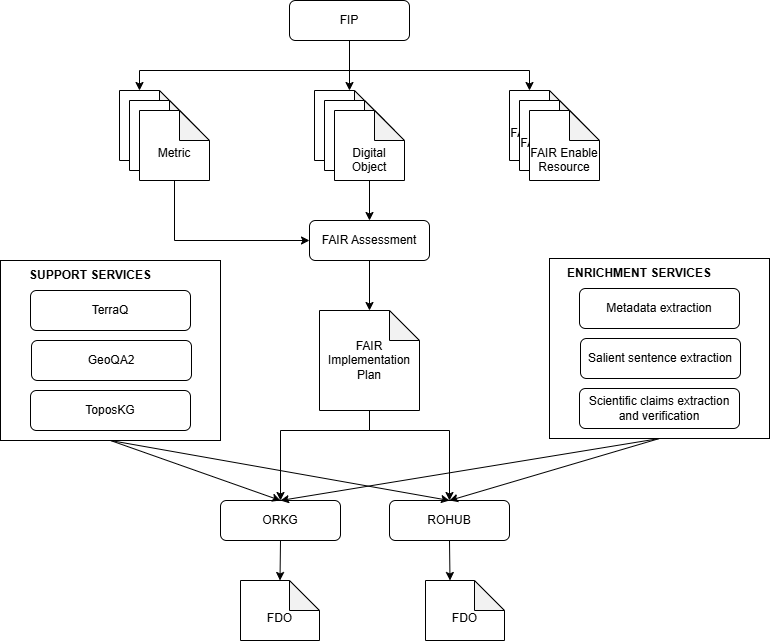

The diagram above was exported from draw.io. Its source (the exported page's mxGraphModel, read from the mxfile embedded in the PNG):
<mxGraphModel dx="1034" dy="570" grid="1" gridSize="10" guides="1" tooltips="1" connect="1" arrows="1" fold="1" page="1" pageScale="1" pageWidth="827" pageHeight="1169" math="0" shadow="0">
  <root>
    <mxCell id="WIyWlLk6GJQsqaUBKTNV-0" />
    <mxCell id="WIyWlLk6GJQsqaUBKTNV-1" parent="WIyWlLk6GJQsqaUBKTNV-0" />
    <mxCell id="LgzWPs_E64GaHiQnuiPN-29" value="" style="rounded=0;whiteSpace=wrap;html=1;" vertex="1" parent="WIyWlLk6GJQsqaUBKTNV-1">
      <mxGeometry x="580" y="268" width="220" height="180" as="geometry" />
    </mxCell>
    <mxCell id="WIyWlLk6GJQsqaUBKTNV-3" value="FIP" style="rounded=1;whiteSpace=wrap;html=1;fontSize=12;glass=0;strokeWidth=1;shadow=0;" parent="WIyWlLk6GJQsqaUBKTNV-1" vertex="1">
      <mxGeometry x="320" y="10" width="120" height="40" as="geometry" />
    </mxCell>
    <mxCell id="LgzWPs_E64GaHiQnuiPN-0" value="&lt;div&gt;&lt;br&gt;&lt;/div&gt;Metrics" style="shape=note;whiteSpace=wrap;html=1;backgroundOutline=1;darkOpacity=0.05;" vertex="1" parent="WIyWlLk6GJQsqaUBKTNV-1">
      <mxGeometry x="150" y="100" width="70" height="70" as="geometry" />
    </mxCell>
    <mxCell id="LgzWPs_E64GaHiQnuiPN-1" value="&lt;div&gt;Digital Object&lt;/div&gt;" style="shape=note;whiteSpace=wrap;html=1;backgroundOutline=1;darkOpacity=0.05;" vertex="1" parent="WIyWlLk6GJQsqaUBKTNV-1">
      <mxGeometry x="345" y="100" width="70" height="70" as="geometry" />
    </mxCell>
    <mxCell id="LgzWPs_E64GaHiQnuiPN-2" value="&lt;div&gt;&lt;br&gt;&lt;/div&gt;Metrics" style="shape=note;whiteSpace=wrap;html=1;backgroundOutline=1;darkOpacity=0.05;" vertex="1" parent="WIyWlLk6GJQsqaUBKTNV-1">
      <mxGeometry x="160" y="110" width="70" height="70" as="geometry" />
    </mxCell>
    <mxCell id="LgzWPs_E64GaHiQnuiPN-3" value="&lt;div&gt;&lt;br&gt;&lt;/div&gt;Metric" style="shape=note;whiteSpace=wrap;html=1;backgroundOutline=1;darkOpacity=0.05;" vertex="1" parent="WIyWlLk6GJQsqaUBKTNV-1">
      <mxGeometry x="170" y="120" width="70" height="70" as="geometry" />
    </mxCell>
    <mxCell id="LgzWPs_E64GaHiQnuiPN-5" value="&lt;div&gt;Digital Object&lt;/div&gt;" style="shape=note;whiteSpace=wrap;html=1;backgroundOutline=1;darkOpacity=0.05;" vertex="1" parent="WIyWlLk6GJQsqaUBKTNV-1">
      <mxGeometry x="355" y="110" width="70" height="70" as="geometry" />
    </mxCell>
    <mxCell id="LgzWPs_E64GaHiQnuiPN-6" value="&lt;div&gt;&lt;br&gt;&lt;/div&gt;&lt;div&gt;&lt;br&gt;&lt;/div&gt;&lt;div&gt;Digital Object&lt;/div&gt;" style="shape=note;whiteSpace=wrap;html=1;backgroundOutline=1;darkOpacity=0.05;" vertex="1" parent="WIyWlLk6GJQsqaUBKTNV-1">
      <mxGeometry x="365" y="120" width="70" height="70" as="geometry" />
    </mxCell>
    <mxCell id="LgzWPs_E64GaHiQnuiPN-7" value="&lt;div&gt;&lt;br&gt;&lt;/div&gt;&lt;div&gt;&lt;br&gt;&lt;/div&gt;&lt;div&gt;FAIR Enable Resource&lt;/div&gt;" style="shape=note;whiteSpace=wrap;html=1;backgroundOutline=1;darkOpacity=0.05;" vertex="1" parent="WIyWlLk6GJQsqaUBKTNV-1">
      <mxGeometry x="540" y="100" width="70" height="70" as="geometry" />
    </mxCell>
    <mxCell id="LgzWPs_E64GaHiQnuiPN-8" value="&lt;div&gt;&lt;br&gt;&lt;/div&gt;&lt;div&gt;&lt;br&gt;&lt;/div&gt;&lt;div&gt;FAIR Enable Resource&lt;/div&gt;" style="shape=note;whiteSpace=wrap;html=1;backgroundOutline=1;darkOpacity=0.05;" vertex="1" parent="WIyWlLk6GJQsqaUBKTNV-1">
      <mxGeometry x="550" y="110" width="70" height="70" as="geometry" />
    </mxCell>
    <mxCell id="LgzWPs_E64GaHiQnuiPN-9" value="&lt;div&gt;&lt;br&gt;&lt;/div&gt;&lt;div&gt;&lt;br&gt;&lt;/div&gt;&lt;div&gt;FAIR Enable Resource&lt;/div&gt;" style="shape=note;whiteSpace=wrap;html=1;backgroundOutline=1;darkOpacity=0.05;" vertex="1" parent="WIyWlLk6GJQsqaUBKTNV-1">
      <mxGeometry x="560" y="120" width="70" height="70" as="geometry" />
    </mxCell>
    <mxCell id="LgzWPs_E64GaHiQnuiPN-10" value="" style="endArrow=classic;html=1;rounded=0;exitX=0.5;exitY=1;exitDx=0;exitDy=0;entryX=0;entryY=0;entryDx=20;entryDy=0;entryPerimeter=0;" edge="1" parent="WIyWlLk6GJQsqaUBKTNV-1" source="WIyWlLk6GJQsqaUBKTNV-3" target="LgzWPs_E64GaHiQnuiPN-0">
      <mxGeometry width="50" height="50" relative="1" as="geometry">
        <mxPoint x="390" y="320" as="sourcePoint" />
        <mxPoint x="440" y="270" as="targetPoint" />
        <Array as="points">
          <mxPoint x="380" y="80" />
          <mxPoint x="170" y="80" />
        </Array>
      </mxGeometry>
    </mxCell>
    <mxCell id="LgzWPs_E64GaHiQnuiPN-11" value="" style="endArrow=classic;html=1;rounded=0;exitX=0.5;exitY=1;exitDx=0;exitDy=0;entryX=0.5;entryY=0;entryDx=0;entryDy=0;entryPerimeter=0;" edge="1" parent="WIyWlLk6GJQsqaUBKTNV-1" source="WIyWlLk6GJQsqaUBKTNV-3" target="LgzWPs_E64GaHiQnuiPN-1">
      <mxGeometry width="50" height="50" relative="1" as="geometry">
        <mxPoint x="390" y="320" as="sourcePoint" />
        <mxPoint x="440" y="270" as="targetPoint" />
      </mxGeometry>
    </mxCell>
    <mxCell id="LgzWPs_E64GaHiQnuiPN-12" value="" style="endArrow=classic;html=1;rounded=0;exitX=0.5;exitY=1;exitDx=0;exitDy=0;entryX=0;entryY=0;entryDx=20;entryDy=0;entryPerimeter=0;" edge="1" parent="WIyWlLk6GJQsqaUBKTNV-1" source="WIyWlLk6GJQsqaUBKTNV-3" target="LgzWPs_E64GaHiQnuiPN-7">
      <mxGeometry width="50" height="50" relative="1" as="geometry">
        <mxPoint x="390" y="320" as="sourcePoint" />
        <mxPoint x="440" y="270" as="targetPoint" />
        <Array as="points">
          <mxPoint x="380" y="80" />
          <mxPoint x="560" y="80" />
        </Array>
      </mxGeometry>
    </mxCell>
    <mxCell id="LgzWPs_E64GaHiQnuiPN-13" value="FAIR Assessment" style="rounded=1;whiteSpace=wrap;html=1;fontSize=12;glass=0;strokeWidth=1;shadow=0;" vertex="1" parent="WIyWlLk6GJQsqaUBKTNV-1">
      <mxGeometry x="340" y="230" width="120" height="40" as="geometry" />
    </mxCell>
    <mxCell id="LgzWPs_E64GaHiQnuiPN-14" value="" style="endArrow=classic;html=1;rounded=0;exitX=0.5;exitY=1;exitDx=0;exitDy=0;exitPerimeter=0;entryX=0;entryY=0.5;entryDx=0;entryDy=0;" edge="1" parent="WIyWlLk6GJQsqaUBKTNV-1" source="LgzWPs_E64GaHiQnuiPN-3" target="LgzWPs_E64GaHiQnuiPN-13">
      <mxGeometry width="50" height="50" relative="1" as="geometry">
        <mxPoint x="390" y="320" as="sourcePoint" />
        <mxPoint x="440" y="270" as="targetPoint" />
        <Array as="points">
          <mxPoint x="205" y="250" />
        </Array>
      </mxGeometry>
    </mxCell>
    <mxCell id="LgzWPs_E64GaHiQnuiPN-15" value="" style="endArrow=classic;html=1;rounded=0;exitX=0.5;exitY=1;exitDx=0;exitDy=0;exitPerimeter=0;entryX=0.5;entryY=0;entryDx=0;entryDy=0;" edge="1" parent="WIyWlLk6GJQsqaUBKTNV-1" source="LgzWPs_E64GaHiQnuiPN-6" target="LgzWPs_E64GaHiQnuiPN-13">
      <mxGeometry width="50" height="50" relative="1" as="geometry">
        <mxPoint x="390" y="320" as="sourcePoint" />
        <mxPoint x="440" y="270" as="targetPoint" />
      </mxGeometry>
    </mxCell>
    <mxCell id="LgzWPs_E64GaHiQnuiPN-16" value="FAIR Implementation Plan" style="shape=note;whiteSpace=wrap;html=1;backgroundOutline=1;darkOpacity=0.05;" vertex="1" parent="WIyWlLk6GJQsqaUBKTNV-1">
      <mxGeometry x="350" y="320" width="100" height="100" as="geometry" />
    </mxCell>
    <mxCell id="LgzWPs_E64GaHiQnuiPN-17" value="" style="endArrow=classic;html=1;rounded=0;exitX=0.5;exitY=1;exitDx=0;exitDy=0;entryX=0.5;entryY=0;entryDx=0;entryDy=0;entryPerimeter=0;" edge="1" parent="WIyWlLk6GJQsqaUBKTNV-1" source="LgzWPs_E64GaHiQnuiPN-13" target="LgzWPs_E64GaHiQnuiPN-16">
      <mxGeometry width="50" height="50" relative="1" as="geometry">
        <mxPoint x="390" y="320" as="sourcePoint" />
        <mxPoint x="440" y="270" as="targetPoint" />
      </mxGeometry>
    </mxCell>
    <mxCell id="LgzWPs_E64GaHiQnuiPN-18" value="ORKG" style="rounded=1;whiteSpace=wrap;html=1;fontSize=12;glass=0;strokeWidth=1;shadow=0;" vertex="1" parent="WIyWlLk6GJQsqaUBKTNV-1">
      <mxGeometry x="251" y="510" width="120" height="40" as="geometry" />
    </mxCell>
    <mxCell id="LgzWPs_E64GaHiQnuiPN-19" value="ROHUB" style="rounded=1;whiteSpace=wrap;html=1;fontSize=12;glass=0;strokeWidth=1;shadow=0;" vertex="1" parent="WIyWlLk6GJQsqaUBKTNV-1">
      <mxGeometry x="420" y="510" width="120" height="40" as="geometry" />
    </mxCell>
    <mxCell id="LgzWPs_E64GaHiQnuiPN-20" value="&lt;div&gt;&lt;br&gt;&lt;/div&gt;FDO" style="shape=note;whiteSpace=wrap;html=1;backgroundOutline=1;darkOpacity=0.05;" vertex="1" parent="WIyWlLk6GJQsqaUBKTNV-1">
      <mxGeometry x="271" y="590" width="79" height="60" as="geometry" />
    </mxCell>
    <mxCell id="LgzWPs_E64GaHiQnuiPN-21" value="&lt;div&gt;&lt;br&gt;&lt;/div&gt;FDO" style="shape=note;whiteSpace=wrap;html=1;backgroundOutline=1;darkOpacity=0.05;" vertex="1" parent="WIyWlLk6GJQsqaUBKTNV-1">
      <mxGeometry x="456" y="590" width="79" height="60" as="geometry" />
    </mxCell>
    <mxCell id="LgzWPs_E64GaHiQnuiPN-22" value="" style="endArrow=classic;html=1;rounded=0;exitX=0.5;exitY=1;exitDx=0;exitDy=0;entryX=0.5;entryY=0;entryDx=0;entryDy=0;entryPerimeter=0;" edge="1" parent="WIyWlLk6GJQsqaUBKTNV-1" source="LgzWPs_E64GaHiQnuiPN-18" target="LgzWPs_E64GaHiQnuiPN-20">
      <mxGeometry width="50" height="50" relative="1" as="geometry">
        <mxPoint x="390" y="410" as="sourcePoint" />
        <mxPoint x="440" y="360" as="targetPoint" />
      </mxGeometry>
    </mxCell>
    <mxCell id="LgzWPs_E64GaHiQnuiPN-23" value="" style="endArrow=classic;html=1;rounded=0;exitX=0.5;exitY=1;exitDx=0;exitDy=0;entryX=0;entryY=0;entryDx=24.5;entryDy=0;entryPerimeter=0;" edge="1" parent="WIyWlLk6GJQsqaUBKTNV-1" source="LgzWPs_E64GaHiQnuiPN-19" target="LgzWPs_E64GaHiQnuiPN-21">
      <mxGeometry width="50" height="50" relative="1" as="geometry">
        <mxPoint x="390" y="410" as="sourcePoint" />
        <mxPoint x="440" y="360" as="targetPoint" />
      </mxGeometry>
    </mxCell>
    <mxCell id="LgzWPs_E64GaHiQnuiPN-24" value="" style="endArrow=classic;html=1;rounded=0;exitX=0.5;exitY=1;exitDx=0;exitDy=0;exitPerimeter=0;entryX=0.5;entryY=0;entryDx=0;entryDy=0;" edge="1" parent="WIyWlLk6GJQsqaUBKTNV-1" source="LgzWPs_E64GaHiQnuiPN-16" target="LgzWPs_E64GaHiQnuiPN-18">
      <mxGeometry width="50" height="50" relative="1" as="geometry">
        <mxPoint x="390" y="370" as="sourcePoint" />
        <mxPoint x="440" y="320" as="targetPoint" />
        <Array as="points">
          <mxPoint x="400" y="440" />
          <mxPoint x="311" y="440" />
        </Array>
      </mxGeometry>
    </mxCell>
    <mxCell id="LgzWPs_E64GaHiQnuiPN-25" value="" style="endArrow=classic;html=1;rounded=0;exitX=0.5;exitY=1;exitDx=0;exitDy=0;exitPerimeter=0;entryX=0.5;entryY=0;entryDx=0;entryDy=0;" edge="1" parent="WIyWlLk6GJQsqaUBKTNV-1" source="LgzWPs_E64GaHiQnuiPN-16" target="LgzWPs_E64GaHiQnuiPN-19">
      <mxGeometry width="50" height="50" relative="1" as="geometry">
        <mxPoint x="390" y="370" as="sourcePoint" />
        <mxPoint x="440" y="320" as="targetPoint" />
        <Array as="points">
          <mxPoint x="400" y="440" />
          <mxPoint x="480" y="440" />
        </Array>
      </mxGeometry>
    </mxCell>
    <mxCell id="LgzWPs_E64GaHiQnuiPN-26" value="Metadata extraction" style="rounded=1;whiteSpace=wrap;html=1;" vertex="1" parent="WIyWlLk6GJQsqaUBKTNV-1">
      <mxGeometry x="610" y="298" width="160" height="40" as="geometry" />
    </mxCell>
    <mxCell id="LgzWPs_E64GaHiQnuiPN-27" value="Salient sentence extraction" style="rounded=1;whiteSpace=wrap;html=1;" vertex="1" parent="WIyWlLk6GJQsqaUBKTNV-1">
      <mxGeometry x="611" y="348" width="160" height="40" as="geometry" />
    </mxCell>
    <mxCell id="LgzWPs_E64GaHiQnuiPN-28" value="Scientific claims extraction and verification" style="rounded=1;whiteSpace=wrap;html=1;" vertex="1" parent="WIyWlLk6GJQsqaUBKTNV-1">
      <mxGeometry x="610" y="398" width="160" height="40" as="geometry" />
    </mxCell>
    <mxCell id="LgzWPs_E64GaHiQnuiPN-30" value="&lt;b&gt;ENRICHMENT SERVICES&lt;/b&gt;" style="text;html=1;align=center;verticalAlign=middle;whiteSpace=wrap;rounded=0;" vertex="1" parent="WIyWlLk6GJQsqaUBKTNV-1">
      <mxGeometry x="580" y="268" width="180" height="30" as="geometry" />
    </mxCell>
    <mxCell id="LgzWPs_E64GaHiQnuiPN-31" value="" style="rounded=0;whiteSpace=wrap;html=1;" vertex="1" parent="WIyWlLk6GJQsqaUBKTNV-1">
      <mxGeometry x="31" y="270" width="220" height="180" as="geometry" />
    </mxCell>
    <mxCell id="LgzWPs_E64GaHiQnuiPN-32" value="TerraQ" style="rounded=1;whiteSpace=wrap;html=1;" vertex="1" parent="WIyWlLk6GJQsqaUBKTNV-1">
      <mxGeometry x="61" y="300" width="160" height="40" as="geometry" />
    </mxCell>
    <mxCell id="LgzWPs_E64GaHiQnuiPN-33" value="GeoQA2" style="rounded=1;whiteSpace=wrap;html=1;" vertex="1" parent="WIyWlLk6GJQsqaUBKTNV-1">
      <mxGeometry x="62" y="350" width="160" height="40" as="geometry" />
    </mxCell>
    <mxCell id="LgzWPs_E64GaHiQnuiPN-34" value="ToposKG" style="rounded=1;whiteSpace=wrap;html=1;" vertex="1" parent="WIyWlLk6GJQsqaUBKTNV-1">
      <mxGeometry x="61" y="400" width="160" height="40" as="geometry" />
    </mxCell>
    <mxCell id="LgzWPs_E64GaHiQnuiPN-35" value="&lt;b&gt;SUPPORT SERVICES&lt;/b&gt;" style="text;html=1;align=center;verticalAlign=middle;whiteSpace=wrap;rounded=0;" vertex="1" parent="WIyWlLk6GJQsqaUBKTNV-1">
      <mxGeometry x="31" y="270" width="180" height="30" as="geometry" />
    </mxCell>
    <mxCell id="LgzWPs_E64GaHiQnuiPN-36" value="" style="endArrow=classic;html=1;rounded=0;exitX=0.5;exitY=1;exitDx=0;exitDy=0;entryX=0.5;entryY=0;entryDx=0;entryDy=0;" edge="1" parent="WIyWlLk6GJQsqaUBKTNV-1" source="LgzWPs_E64GaHiQnuiPN-29" target="LgzWPs_E64GaHiQnuiPN-19">
      <mxGeometry width="50" height="50" relative="1" as="geometry">
        <mxPoint x="390" y="470" as="sourcePoint" />
        <mxPoint x="440" y="420" as="targetPoint" />
      </mxGeometry>
    </mxCell>
    <mxCell id="LgzWPs_E64GaHiQnuiPN-37" value="" style="endArrow=classic;html=1;rounded=0;exitX=0.5;exitY=1;exitDx=0;exitDy=0;entryX=0.5;entryY=0;entryDx=0;entryDy=0;" edge="1" parent="WIyWlLk6GJQsqaUBKTNV-1" source="LgzWPs_E64GaHiQnuiPN-29" target="LgzWPs_E64GaHiQnuiPN-18">
      <mxGeometry width="50" height="50" relative="1" as="geometry">
        <mxPoint x="390" y="470" as="sourcePoint" />
        <mxPoint x="440" y="420" as="targetPoint" />
      </mxGeometry>
    </mxCell>
    <mxCell id="LgzWPs_E64GaHiQnuiPN-38" value="" style="endArrow=classic;html=1;rounded=0;exitX=0.5;exitY=1;exitDx=0;exitDy=0;entryX=0.5;entryY=0;entryDx=0;entryDy=0;" edge="1" parent="WIyWlLk6GJQsqaUBKTNV-1" source="LgzWPs_E64GaHiQnuiPN-31" target="LgzWPs_E64GaHiQnuiPN-18">
      <mxGeometry width="50" height="50" relative="1" as="geometry">
        <mxPoint x="390" y="470" as="sourcePoint" />
        <mxPoint x="440" y="420" as="targetPoint" />
      </mxGeometry>
    </mxCell>
    <mxCell id="LgzWPs_E64GaHiQnuiPN-39" value="" style="endArrow=classic;html=1;rounded=0;exitX=0.5;exitY=1;exitDx=0;exitDy=0;entryX=0.5;entryY=0;entryDx=0;entryDy=0;" edge="1" parent="WIyWlLk6GJQsqaUBKTNV-1" source="LgzWPs_E64GaHiQnuiPN-31" target="LgzWPs_E64GaHiQnuiPN-19">
      <mxGeometry width="50" height="50" relative="1" as="geometry">
        <mxPoint x="390" y="470" as="sourcePoint" />
        <mxPoint x="440" y="420" as="targetPoint" />
      </mxGeometry>
    </mxCell>
  </root>
</mxGraphModel>